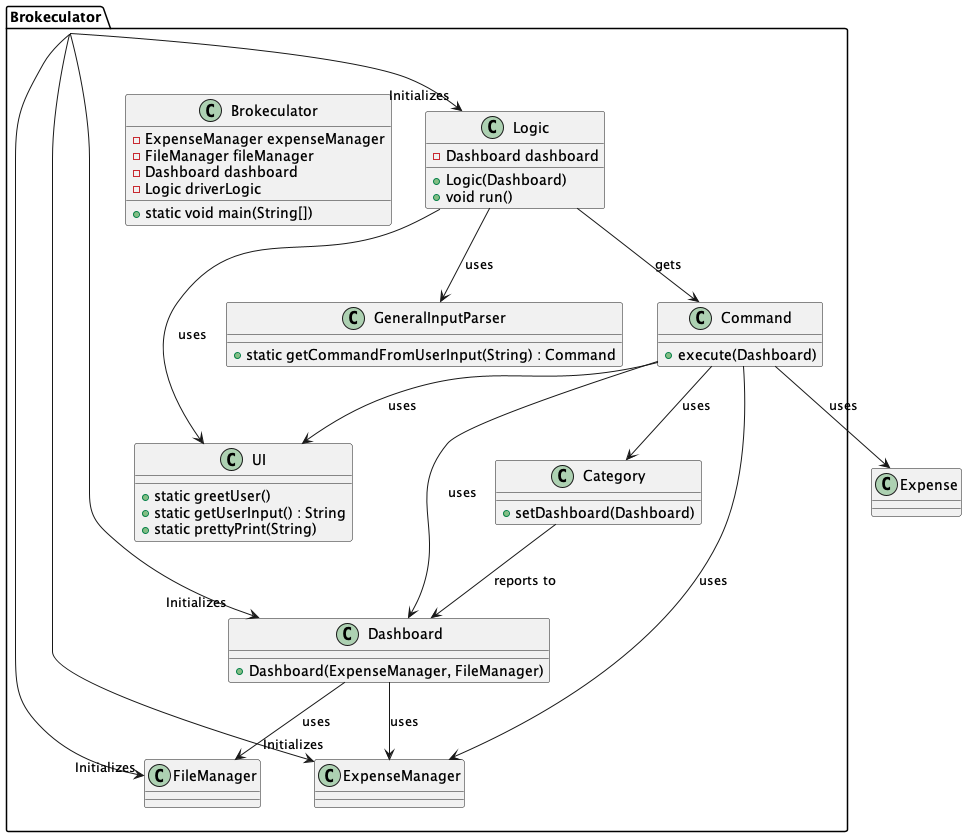

The diagram above was rendered by PlantUML. Its source (embedded in the PNG):
@startuml

package Brokeculator {

    class Brokeculator {
        - ExpenseManager expenseManager
        - FileManager fileManager
        - Dashboard dashboard
        - Logic driverLogic
        + static void main(String[])
    }

    class ExpenseManager {
    }

    class FileManager {
    }

    class Dashboard {
        + Dashboard(ExpenseManager, FileManager)
    }

    class Logic {
        - Dashboard dashboard
        + Logic(Dashboard)
        + void run()
    }

    class Category {
        + setDashboard(Dashboard)
    }

    class UI {
        + static greetUser()
        + static getUserInput() : String
        + static prettyPrint(String)
    }

    class GeneralInputParser {
        + static getCommandFromUserInput(String) : Command
    }

    class Command {
        + execute(Dashboard)
    }

}

Brokeculator --> "Initializes" ExpenseManager
Brokeculator --> "Initializes" FileManager
Brokeculator --> "Initializes" Dashboard
Brokeculator --> "Initializes" Logic
Logic --> UI : "uses"
Logic --> GeneralInputParser : "uses"
Logic --> Command : "gets"
Command --> UI : "uses"
Command --> Category : "uses"
Command --> Dashboard : "uses"
Command --> Expense : "uses"
Command --> ExpenseManager : "uses"
Dashboard --> ExpenseManager : "uses"
Dashboard --> FileManager : "uses"
Category --> Dashboard : "reports to"

@enduml